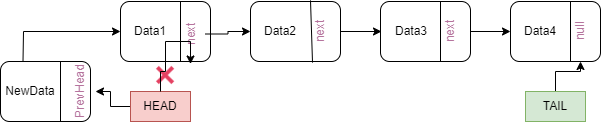

The diagram above was exported from draw.io. Its source (the exported page's mxGraphModel, read from the mxfile embedded in the PNG):
<mxGraphModel dx="1038" dy="547" grid="1" gridSize="10" guides="1" tooltips="1" connect="1" arrows="1" fold="1" page="1" pageScale="1" pageWidth="850" pageHeight="1100" math="0" shadow="0">
  <root>
    <mxCell id="0" />
    <mxCell id="1" parent="0" />
    <mxCell id="MpHSI80tL5L1kmYG9FYM-2" value="" style="rounded=1;whiteSpace=wrap;html=1;strokeColor=#000000;" vertex="1" parent="1">
      <mxGeometry x="140" y="200" width="90" height="60" as="geometry" />
    </mxCell>
    <mxCell id="MpHSI80tL5L1kmYG9FYM-3" value="" style="endArrow=none;html=1;rounded=0;" edge="1" parent="1">
      <mxGeometry width="50" height="50" relative="1" as="geometry">
        <mxPoint x="200" y="260" as="sourcePoint" />
        <mxPoint x="200" y="200" as="targetPoint" />
      </mxGeometry>
    </mxCell>
    <mxCell id="MpHSI80tL5L1kmYG9FYM-18" value="" style="edgeStyle=orthogonalEdgeStyle;rounded=0;orthogonalLoop=1;jettySize=auto;html=1;fontColor=#B5739D;" edge="1" parent="1" source="MpHSI80tL5L1kmYG9FYM-5" target="MpHSI80tL5L1kmYG9FYM-14">
      <mxGeometry relative="1" as="geometry" />
    </mxCell>
    <mxCell id="MpHSI80tL5L1kmYG9FYM-5" value="" style="rounded=1;whiteSpace=wrap;html=1;" vertex="1" parent="1">
      <mxGeometry x="270" y="200" width="90" height="60" as="geometry" />
    </mxCell>
    <mxCell id="MpHSI80tL5L1kmYG9FYM-6" value="" style="endArrow=none;html=1;rounded=0;exitX=0.689;exitY=1.037;exitDx=0;exitDy=0;exitPerimeter=0;" edge="1" parent="1">
      <mxGeometry width="50" height="50" relative="1" as="geometry">
        <mxPoint x="332.01" y="261.11" as="sourcePoint" />
        <mxPoint x="330" y="198.89" as="targetPoint" />
      </mxGeometry>
    </mxCell>
    <mxCell id="MpHSI80tL5L1kmYG9FYM-19" value="" style="edgeStyle=orthogonalEdgeStyle;rounded=0;orthogonalLoop=1;jettySize=auto;html=1;fontColor=#B5739D;" edge="1" parent="1" source="MpHSI80tL5L1kmYG9FYM-7" target="MpHSI80tL5L1kmYG9FYM-15">
      <mxGeometry relative="1" as="geometry" />
    </mxCell>
    <mxCell id="MpHSI80tL5L1kmYG9FYM-7" value="" style="rounded=1;whiteSpace=wrap;html=1;" vertex="1" parent="1">
      <mxGeometry x="400" y="200" width="90" height="60" as="geometry" />
    </mxCell>
    <mxCell id="MpHSI80tL5L1kmYG9FYM-8" value="" style="endArrow=none;html=1;rounded=0;" edge="1" parent="1">
      <mxGeometry width="50" height="50" relative="1" as="geometry">
        <mxPoint x="460" y="260" as="sourcePoint" />
        <mxPoint x="460" y="200" as="targetPoint" />
      </mxGeometry>
    </mxCell>
    <mxCell id="MpHSI80tL5L1kmYG9FYM-9" value="" style="rounded=1;whiteSpace=wrap;html=1;" vertex="1" parent="1">
      <mxGeometry x="530" y="200" width="90" height="60" as="geometry" />
    </mxCell>
    <mxCell id="MpHSI80tL5L1kmYG9FYM-11" value="" style="endArrow=none;html=1;rounded=0;" edge="1" parent="1">
      <mxGeometry width="50" height="50" relative="1" as="geometry">
        <mxPoint x="590" y="260" as="sourcePoint" />
        <mxPoint x="590" y="200" as="targetPoint" />
      </mxGeometry>
    </mxCell>
    <mxCell id="MpHSI80tL5L1kmYG9FYM-12" value="Data1" style="text;html=1;strokeColor=none;fillColor=none;align=center;verticalAlign=middle;whiteSpace=wrap;rounded=0;" vertex="1" parent="1">
      <mxGeometry x="140" y="215" width="60" height="30" as="geometry" />
    </mxCell>
    <mxCell id="MpHSI80tL5L1kmYG9FYM-13" value="Data2" style="text;html=1;strokeColor=none;fillColor=none;align=center;verticalAlign=middle;whiteSpace=wrap;rounded=0;" vertex="1" parent="1">
      <mxGeometry x="270" y="215" width="60" height="30" as="geometry" />
    </mxCell>
    <mxCell id="MpHSI80tL5L1kmYG9FYM-14" value="Data3" style="text;html=1;strokeColor=none;fillColor=none;align=center;verticalAlign=middle;whiteSpace=wrap;rounded=0;" vertex="1" parent="1">
      <mxGeometry x="401" y="215" width="60" height="30" as="geometry" />
    </mxCell>
    <mxCell id="MpHSI80tL5L1kmYG9FYM-15" value="Data4" style="text;html=1;strokeColor=none;fillColor=none;align=center;verticalAlign=middle;whiteSpace=wrap;rounded=0;" vertex="1" parent="1">
      <mxGeometry x="530" y="212.5" width="60" height="35" as="geometry" />
    </mxCell>
    <mxCell id="MpHSI80tL5L1kmYG9FYM-17" value="" style="edgeStyle=orthogonalEdgeStyle;rounded=0;orthogonalLoop=1;jettySize=auto;html=1;fontColor=#B5739D;" edge="1" parent="1" source="MpHSI80tL5L1kmYG9FYM-16" target="MpHSI80tL5L1kmYG9FYM-13">
      <mxGeometry relative="1" as="geometry" />
    </mxCell>
    <mxCell id="MpHSI80tL5L1kmYG9FYM-16" value="next" style="text;html=1;strokeColor=none;fillColor=none;align=center;verticalAlign=middle;whiteSpace=wrap;rounded=0;fontColor=#B5739D;rotation=-90;" vertex="1" parent="1">
      <mxGeometry x="180" y="217.5" width="60" height="30" as="geometry" />
    </mxCell>
    <mxCell id="MpHSI80tL5L1kmYG9FYM-21" value="" style="edgeStyle=orthogonalEdgeStyle;rounded=0;orthogonalLoop=1;jettySize=auto;html=1;fontColor=#FF0000;startArrow=none;" edge="1" parent="1" source="MpHSI80tL5L1kmYG9FYM-31" target="MpHSI80tL5L1kmYG9FYM-16">
      <mxGeometry relative="1" as="geometry" />
    </mxCell>
    <mxCell id="MpHSI80tL5L1kmYG9FYM-33" value="" style="edgeStyle=orthogonalEdgeStyle;rounded=0;orthogonalLoop=1;jettySize=auto;html=1;fontColor=#FF0000;" edge="1" parent="1" source="MpHSI80tL5L1kmYG9FYM-20" target="MpHSI80tL5L1kmYG9FYM-29">
      <mxGeometry relative="1" as="geometry" />
    </mxCell>
    <mxCell id="MpHSI80tL5L1kmYG9FYM-20" value="HEAD" style="text;html=1;strokeColor=#b85450;fillColor=#f8cecc;align=center;verticalAlign=middle;whiteSpace=wrap;rounded=0;" vertex="1" parent="1">
      <mxGeometry x="150" y="290" width="60" height="30" as="geometry" />
    </mxCell>
    <mxCell id="MpHSI80tL5L1kmYG9FYM-22" value="next" style="text;html=1;strokeColor=none;fillColor=none;align=center;verticalAlign=middle;whiteSpace=wrap;rounded=0;fontColor=#B5739D;rotation=-90;" vertex="1" parent="1">
      <mxGeometry x="310" y="215" width="60" height="30" as="geometry" />
    </mxCell>
    <mxCell id="MpHSI80tL5L1kmYG9FYM-23" value="next" style="text;html=1;strokeColor=none;fillColor=none;align=center;verticalAlign=middle;whiteSpace=wrap;rounded=0;fontColor=#B5739D;rotation=-90;" vertex="1" parent="1">
      <mxGeometry x="440" y="215" width="60" height="30" as="geometry" />
    </mxCell>
    <mxCell id="MpHSI80tL5L1kmYG9FYM-24" value="null" style="text;html=1;strokeColor=none;fillColor=none;align=center;verticalAlign=middle;whiteSpace=wrap;rounded=0;fontColor=#B5739D;rotation=-90;" vertex="1" parent="1">
      <mxGeometry x="570" y="215" width="60" height="30" as="geometry" />
    </mxCell>
    <mxCell id="MpHSI80tL5L1kmYG9FYM-26" value="" style="edgeStyle=orthogonalEdgeStyle;rounded=0;orthogonalLoop=1;jettySize=auto;html=1;fontColor=#FF0000;" edge="1" parent="1" source="MpHSI80tL5L1kmYG9FYM-25" target="MpHSI80tL5L1kmYG9FYM-24">
      <mxGeometry relative="1" as="geometry" />
    </mxCell>
    <mxCell id="MpHSI80tL5L1kmYG9FYM-25" value="TAIL" style="text;html=1;strokeColor=#82b366;fillColor=#d5e8d4;align=center;verticalAlign=middle;whiteSpace=wrap;rounded=0;" vertex="1" parent="1">
      <mxGeometry x="545" y="290" width="60" height="30" as="geometry" />
    </mxCell>
    <mxCell id="MpHSI80tL5L1kmYG9FYM-27" value="" style="rounded=1;whiteSpace=wrap;html=1;strokeColor=#000000;" vertex="1" parent="1">
      <mxGeometry x="20" y="260" width="90" height="60" as="geometry" />
    </mxCell>
    <mxCell id="MpHSI80tL5L1kmYG9FYM-28" value="NewData" style="text;html=1;strokeColor=none;fillColor=none;align=center;verticalAlign=middle;whiteSpace=wrap;rounded=0;" vertex="1" parent="1">
      <mxGeometry x="20" y="275" width="60" height="30" as="geometry" />
    </mxCell>
    <mxCell id="MpHSI80tL5L1kmYG9FYM-29" value="PrevHead" style="text;html=1;strokeColor=none;fillColor=none;align=center;verticalAlign=middle;whiteSpace=wrap;rounded=0;fontColor=#B5739D;rotation=-90;" vertex="1" parent="1">
      <mxGeometry x="70" y="275" width="60" height="30" as="geometry" />
    </mxCell>
    <mxCell id="MpHSI80tL5L1kmYG9FYM-30" value="" style="endArrow=none;html=1;rounded=0;fontColor=#FF0000;" edge="1" parent="1">
      <mxGeometry width="50" height="50" relative="1" as="geometry">
        <mxPoint x="80" y="320" as="sourcePoint" />
        <mxPoint x="80" y="260" as="targetPoint" />
      </mxGeometry>
    </mxCell>
    <mxCell id="MpHSI80tL5L1kmYG9FYM-31" value="" style="shape=image;html=1;verticalAlign=top;verticalLabelPosition=bottom;labelBackgroundColor=#ffffff;imageAspect=0;aspect=fixed;image=https://cdn3.iconfinder.com/data/icons/flat-actions-icons-9/792/Close_Icon-128.png;fontColor=#FF0000;strokeColor=#000000;" vertex="1" parent="1">
      <mxGeometry x="171" y="260" width="28" height="28" as="geometry" />
    </mxCell>
    <mxCell id="MpHSI80tL5L1kmYG9FYM-32" value="" style="edgeStyle=orthogonalEdgeStyle;rounded=0;orthogonalLoop=1;jettySize=auto;html=1;fontColor=#FF0000;endArrow=none;" edge="1" parent="1" source="MpHSI80tL5L1kmYG9FYM-20" target="MpHSI80tL5L1kmYG9FYM-31">
      <mxGeometry relative="1" as="geometry">
        <mxPoint x="180" y="290" as="sourcePoint" />
        <mxPoint x="210" y="262.5" as="targetPoint" />
      </mxGeometry>
    </mxCell>
    <mxCell id="MpHSI80tL5L1kmYG9FYM-36" value="" style="endArrow=classic;html=1;rounded=0;fontColor=#FF0000;exitX=0.25;exitY=0;exitDx=0;exitDy=0;entryX=0;entryY=0.5;entryDx=0;entryDy=0;" edge="1" parent="1" source="MpHSI80tL5L1kmYG9FYM-27" target="MpHSI80tL5L1kmYG9FYM-12">
      <mxGeometry width="50" height="50" relative="1" as="geometry">
        <mxPoint x="400" y="310" as="sourcePoint" />
        <mxPoint x="450" y="260" as="targetPoint" />
        <Array as="points">
          <mxPoint x="43" y="230" />
        </Array>
      </mxGeometry>
    </mxCell>
  </root>
</mxGraphModel>